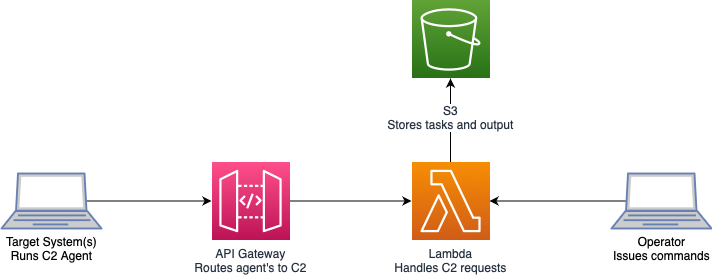

The diagram above was exported from draw.io. Its source (the exported page's mxGraphModel, read from the mxfile embedded in the PNG):
<mxGraphModel dx="2084" dy="825" grid="1" gridSize="10" guides="1" tooltips="1" connect="1" arrows="1" fold="1" page="1" pageScale="1" pageWidth="850" pageHeight="1100" math="0" shadow="0">
  <root>
    <mxCell id="0" />
    <mxCell id="1" parent="0" />
    <mxCell id="E11HJynvICf_LMkLyUbx-8" style="edgeStyle=orthogonalEdgeStyle;rounded=0;orthogonalLoop=1;jettySize=auto;html=1;exitX=0.5;exitY=0;exitDx=0;exitDy=0;exitPerimeter=0;entryX=0.5;entryY=1;entryDx=0;entryDy=0;entryPerimeter=0;endArrow=classic;endFill=1;" edge="1" parent="1" source="E11HJynvICf_LMkLyUbx-1" target="E11HJynvICf_LMkLyUbx-6">
      <mxGeometry relative="1" as="geometry" />
    </mxCell>
    <mxCell id="E11HJynvICf_LMkLyUbx-1" value="Lambda&lt;br&gt;Handles C2 requests" style="sketch=0;points=[[0,0,0],[0.25,0,0],[0.5,0,0],[0.75,0,0],[1,0,0],[0,1,0],[0.25,1,0],[0.5,1,0],[0.75,1,0],[1,1,0],[0,0.25,0],[0,0.5,0],[0,0.75,0],[1,0.25,0],[1,0.5,0],[1,0.75,0]];outlineConnect=0;fontColor=#232F3E;gradientColor=#F78E04;gradientDirection=north;fillColor=#D05C17;strokeColor=#ffffff;dashed=0;verticalLabelPosition=bottom;verticalAlign=top;align=center;html=1;fontSize=12;fontStyle=0;aspect=fixed;shape=mxgraph.aws4.resourceIcon;resIcon=mxgraph.aws4.lambda;" vertex="1" parent="1">
      <mxGeometry x="400" y="401.5" width="78" height="78" as="geometry" />
    </mxCell>
    <mxCell id="E11HJynvICf_LMkLyUbx-5" style="edgeStyle=orthogonalEdgeStyle;rounded=0;orthogonalLoop=1;jettySize=auto;html=1;exitX=0.15;exitY=0.5;exitDx=0;exitDy=0;exitPerimeter=0;entryX=1;entryY=0.5;entryDx=0;entryDy=0;entryPerimeter=0;" edge="1" parent="1" source="E11HJynvICf_LMkLyUbx-4" target="E11HJynvICf_LMkLyUbx-1">
      <mxGeometry relative="1" as="geometry" />
    </mxCell>
    <mxCell id="E11HJynvICf_LMkLyUbx-4" value="Operator&lt;br&gt;Issues commands" style="fontColor=#000000;verticalAlign=top;verticalLabelPosition=bottom;labelPosition=center;align=center;html=1;outlineConnect=0;fillColor=#CCCCCC;strokeColor=#6881B3;gradientColor=none;gradientDirection=north;strokeWidth=2;shape=mxgraph.networks.laptop;" vertex="1" parent="1">
      <mxGeometry x="600" y="413" width="100" height="55" as="geometry" />
    </mxCell>
    <mxCell id="E11HJynvICf_LMkLyUbx-6" value="S3&lt;br&gt;Stores tasks and output" style="sketch=0;points=[[0,0,0],[0.25,0,0],[0.5,0,0],[0.75,0,0],[1,0,0],[0,1,0],[0.25,1,0],[0.5,1,0],[0.75,1,0],[1,1,0],[0,0.25,0],[0,0.5,0],[0,0.75,0],[1,0.25,0],[1,0.5,0],[1,0.75,0]];outlineConnect=0;fontColor=#232F3E;gradientColor=#60A337;gradientDirection=north;fillColor=#277116;strokeColor=#ffffff;dashed=0;verticalLabelPosition=bottom;verticalAlign=middle;align=center;html=1;fontSize=12;fontStyle=0;aspect=fixed;shape=mxgraph.aws4.resourceIcon;resIcon=mxgraph.aws4.s3;labelBackgroundColor=#FFFFFF;" vertex="1" parent="1">
      <mxGeometry x="400" y="240" width="78" height="78" as="geometry" />
    </mxCell>
    <mxCell id="E11HJynvICf_LMkLyUbx-10" style="edgeStyle=orthogonalEdgeStyle;rounded=0;orthogonalLoop=1;jettySize=auto;html=1;exitX=1;exitY=0.5;exitDx=0;exitDy=0;exitPerimeter=0;entryX=0;entryY=0.5;entryDx=0;entryDy=0;entryPerimeter=0;endArrow=classic;endFill=1;" edge="1" parent="1" source="E11HJynvICf_LMkLyUbx-9" target="E11HJynvICf_LMkLyUbx-1">
      <mxGeometry relative="1" as="geometry" />
    </mxCell>
    <mxCell id="E11HJynvICf_LMkLyUbx-9" value="API Gateway&lt;br&gt;Routes agent's to C2" style="sketch=0;points=[[0,0,0],[0.25,0,0],[0.5,0,0],[0.75,0,0],[1,0,0],[0,1,0],[0.25,1,0],[0.5,1,0],[0.75,1,0],[1,1,0],[0,0.25,0],[0,0.5,0],[0,0.75,0],[1,0.25,0],[1,0.5,0],[1,0.75,0]];outlineConnect=0;fontColor=#232F3E;gradientColor=#FF4F8B;gradientDirection=north;fillColor=#BC1356;strokeColor=#ffffff;dashed=0;verticalLabelPosition=bottom;verticalAlign=top;align=center;html=1;fontSize=12;fontStyle=0;aspect=fixed;shape=mxgraph.aws4.resourceIcon;resIcon=mxgraph.aws4.api_gateway;" vertex="1" parent="1">
      <mxGeometry x="200" y="401.5" width="78" height="78" as="geometry" />
    </mxCell>
    <mxCell id="E11HJynvICf_LMkLyUbx-13" style="edgeStyle=orthogonalEdgeStyle;rounded=0;orthogonalLoop=1;jettySize=auto;html=1;exitX=0.85;exitY=0.5;exitDx=0;exitDy=0;exitPerimeter=0;entryX=0;entryY=0.5;entryDx=0;entryDy=0;entryPerimeter=0;endArrow=classic;endFill=1;" edge="1" parent="1" source="E11HJynvICf_LMkLyUbx-12" target="E11HJynvICf_LMkLyUbx-9">
      <mxGeometry relative="1" as="geometry" />
    </mxCell>
    <mxCell id="E11HJynvICf_LMkLyUbx-12" value="Target System(s)&lt;br&gt;Runs C2 Agent" style="fontColor=#000000;verticalAlign=top;verticalLabelPosition=bottom;labelPosition=center;align=center;html=1;outlineConnect=0;fillColor=#CCCCCC;strokeColor=#6881B3;gradientColor=none;gradientDirection=north;strokeWidth=2;shape=mxgraph.networks.laptop;" vertex="1" parent="1">
      <mxGeometry x="-10" y="413" width="100" height="55" as="geometry" />
    </mxCell>
  </root>
</mxGraphModel>